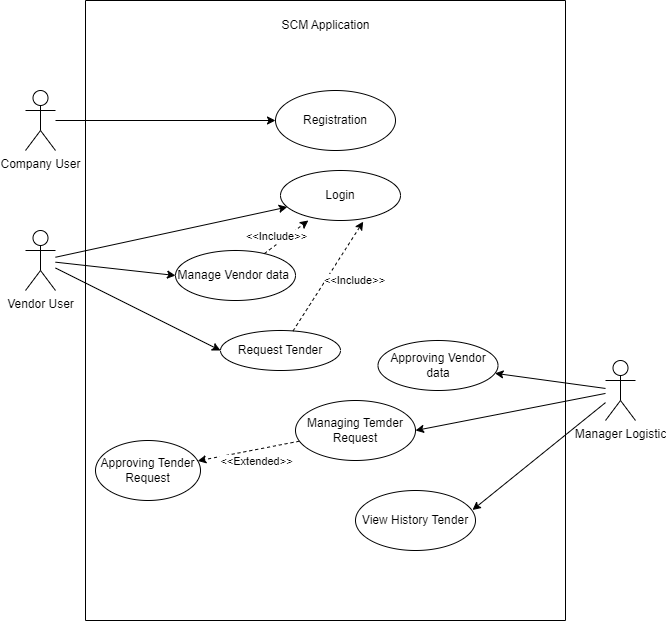

The diagram above was exported from draw.io. Its source (the exported page's mxGraphModel, read from the mxfile embedded in the PNG):
<mxGraphModel dx="1313" dy="696" grid="1" gridSize="10" guides="1" tooltips="1" connect="1" arrows="1" fold="1" page="1" pageScale="1" pageWidth="850" pageHeight="1100" math="0" shadow="0">
  <root>
    <mxCell id="0" />
    <mxCell id="1" parent="0" />
    <mxCell id="oEBtpxiMcQ0hFPWkXdTf-11" style="rounded=0;orthogonalLoop=1;jettySize=auto;html=1;" edge="1" parent="1" source="oEBtpxiMcQ0hFPWkXdTf-1" target="oEBtpxiMcQ0hFPWkXdTf-10">
      <mxGeometry relative="1" as="geometry" />
    </mxCell>
    <mxCell id="oEBtpxiMcQ0hFPWkXdTf-13" style="rounded=0;orthogonalLoop=1;jettySize=auto;html=1;entryX=0;entryY=0.5;entryDx=0;entryDy=0;" edge="1" parent="1" source="oEBtpxiMcQ0hFPWkXdTf-1" target="oEBtpxiMcQ0hFPWkXdTf-12">
      <mxGeometry relative="1" as="geometry" />
    </mxCell>
    <mxCell id="oEBtpxiMcQ0hFPWkXdTf-19" style="rounded=0;orthogonalLoop=1;jettySize=auto;html=1;entryX=0;entryY=0.5;entryDx=0;entryDy=0;" edge="1" parent="1" source="oEBtpxiMcQ0hFPWkXdTf-1" target="oEBtpxiMcQ0hFPWkXdTf-18">
      <mxGeometry relative="1" as="geometry" />
    </mxCell>
    <mxCell id="oEBtpxiMcQ0hFPWkXdTf-1" value="Vendor User" style="shape=umlActor;verticalLabelPosition=bottom;verticalAlign=top;html=1;outlineConnect=0;" vertex="1" parent="1">
      <mxGeometry x="110" y="270" width="30" height="60" as="geometry" />
    </mxCell>
    <mxCell id="oEBtpxiMcQ0hFPWkXdTf-8" value="" style="swimlane;startSize=0;" vertex="1" parent="1">
      <mxGeometry x="170" y="40" width="480" height="620" as="geometry" />
    </mxCell>
    <mxCell id="oEBtpxiMcQ0hFPWkXdTf-3" value="SCM Application" style="text;html=1;strokeColor=none;fillColor=none;align=center;verticalAlign=middle;whiteSpace=wrap;rounded=0;" vertex="1" parent="oEBtpxiMcQ0hFPWkXdTf-8">
      <mxGeometry x="187.5" y="10" width="105" height="30" as="geometry" />
    </mxCell>
    <mxCell id="oEBtpxiMcQ0hFPWkXdTf-7" value="Registration" style="ellipse;whiteSpace=wrap;html=1;" vertex="1" parent="oEBtpxiMcQ0hFPWkXdTf-8">
      <mxGeometry x="190" y="90" width="120" height="60" as="geometry" />
    </mxCell>
    <mxCell id="oEBtpxiMcQ0hFPWkXdTf-10" value="Login" style="ellipse;whiteSpace=wrap;html=1;" vertex="1" parent="oEBtpxiMcQ0hFPWkXdTf-8">
      <mxGeometry x="195" y="170" width="120" height="50" as="geometry" />
    </mxCell>
    <mxCell id="oEBtpxiMcQ0hFPWkXdTf-12" value="Manage Vendor data&amp;nbsp;" style="ellipse;whiteSpace=wrap;html=1;" vertex="1" parent="oEBtpxiMcQ0hFPWkXdTf-8">
      <mxGeometry x="90" y="250" width="120" height="50" as="geometry" />
    </mxCell>
    <mxCell id="oEBtpxiMcQ0hFPWkXdTf-14" style="rounded=0;orthogonalLoop=1;jettySize=auto;html=1;entryX=0.232;entryY=1;entryDx=0;entryDy=0;entryPerimeter=0;dashed=1;" edge="1" parent="oEBtpxiMcQ0hFPWkXdTf-8" source="oEBtpxiMcQ0hFPWkXdTf-12" target="oEBtpxiMcQ0hFPWkXdTf-10">
      <mxGeometry relative="1" as="geometry" />
    </mxCell>
    <mxCell id="oEBtpxiMcQ0hFPWkXdTf-15" value="&amp;lt;&amp;lt;Include&amp;gt;&amp;gt;" style="edgeLabel;html=1;align=center;verticalAlign=middle;resizable=0;points=[];" vertex="1" connectable="0" parent="oEBtpxiMcQ0hFPWkXdTf-14">
      <mxGeometry x="0.0978" y="2" relative="1" as="geometry">
        <mxPoint x="-11" y="2" as="offset" />
      </mxGeometry>
    </mxCell>
    <mxCell id="oEBtpxiMcQ0hFPWkXdTf-18" value="Request Tender" style="ellipse;whiteSpace=wrap;html=1;" vertex="1" parent="oEBtpxiMcQ0hFPWkXdTf-8">
      <mxGeometry x="135" y="330" width="120" height="40" as="geometry" />
    </mxCell>
    <mxCell id="oEBtpxiMcQ0hFPWkXdTf-23" style="rounded=0;orthogonalLoop=1;jettySize=auto;html=1;entryX=0.689;entryY=1.023;entryDx=0;entryDy=0;entryPerimeter=0;dashed=1;" edge="1" parent="oEBtpxiMcQ0hFPWkXdTf-8" source="oEBtpxiMcQ0hFPWkXdTf-18" target="oEBtpxiMcQ0hFPWkXdTf-10">
      <mxGeometry relative="1" as="geometry" />
    </mxCell>
    <mxCell id="oEBtpxiMcQ0hFPWkXdTf-25" value="&amp;lt;&amp;lt;Include&amp;gt;&amp;gt;" style="edgeLabel;html=1;align=center;verticalAlign=middle;resizable=0;points=[];" vertex="1" connectable="0" parent="oEBtpxiMcQ0hFPWkXdTf-23">
      <mxGeometry x="0.0878" y="-1" relative="1" as="geometry">
        <mxPoint x="22" y="8" as="offset" />
      </mxGeometry>
    </mxCell>
    <mxCell id="oEBtpxiMcQ0hFPWkXdTf-32" value="Approving Vendor data" style="ellipse;whiteSpace=wrap;html=1;" vertex="1" parent="oEBtpxiMcQ0hFPWkXdTf-8">
      <mxGeometry x="292.5" y="340" width="120" height="50" as="geometry" />
    </mxCell>
    <mxCell id="oEBtpxiMcQ0hFPWkXdTf-37" value="" style="rounded=0;orthogonalLoop=1;jettySize=auto;html=1;dashed=1;" edge="1" parent="oEBtpxiMcQ0hFPWkXdTf-8" source="oEBtpxiMcQ0hFPWkXdTf-34" target="oEBtpxiMcQ0hFPWkXdTf-36">
      <mxGeometry relative="1" as="geometry" />
    </mxCell>
    <mxCell id="oEBtpxiMcQ0hFPWkXdTf-38" value="&amp;lt;&amp;lt;Extended&amp;gt;&amp;gt;" style="edgeLabel;html=1;align=center;verticalAlign=middle;resizable=0;points=[];" vertex="1" connectable="0" parent="oEBtpxiMcQ0hFPWkXdTf-37">
      <mxGeometry x="0.2475" y="1" relative="1" as="geometry">
        <mxPoint x="20" y="6" as="offset" />
      </mxGeometry>
    </mxCell>
    <mxCell id="oEBtpxiMcQ0hFPWkXdTf-34" value="Managing Temder Request" style="ellipse;whiteSpace=wrap;html=1;" vertex="1" parent="oEBtpxiMcQ0hFPWkXdTf-8">
      <mxGeometry x="210" y="400" width="120" height="60" as="geometry" />
    </mxCell>
    <mxCell id="oEBtpxiMcQ0hFPWkXdTf-36" value="Approving Tender Request" style="ellipse;whiteSpace=wrap;html=1;" vertex="1" parent="oEBtpxiMcQ0hFPWkXdTf-8">
      <mxGeometry x="10" y="440" width="105" height="60" as="geometry" />
    </mxCell>
    <mxCell id="oEBtpxiMcQ0hFPWkXdTf-39" value="View History Tender" style="ellipse;whiteSpace=wrap;html=1;" vertex="1" parent="oEBtpxiMcQ0hFPWkXdTf-8">
      <mxGeometry x="270" y="490" width="120" height="60" as="geometry" />
    </mxCell>
    <mxCell id="oEBtpxiMcQ0hFPWkXdTf-28" style="edgeStyle=orthogonalEdgeStyle;rounded=0;orthogonalLoop=1;jettySize=auto;html=1;" edge="1" parent="1" source="oEBtpxiMcQ0hFPWkXdTf-27" target="oEBtpxiMcQ0hFPWkXdTf-7">
      <mxGeometry relative="1" as="geometry" />
    </mxCell>
    <mxCell id="oEBtpxiMcQ0hFPWkXdTf-27" value="Company User" style="shape=umlActor;verticalLabelPosition=bottom;verticalAlign=top;html=1;outlineConnect=0;" vertex="1" parent="1">
      <mxGeometry x="110" y="130" width="30" height="60" as="geometry" />
    </mxCell>
    <mxCell id="oEBtpxiMcQ0hFPWkXdTf-33" style="rounded=0;orthogonalLoop=1;jettySize=auto;html=1;" edge="1" parent="1" source="oEBtpxiMcQ0hFPWkXdTf-29" target="oEBtpxiMcQ0hFPWkXdTf-32">
      <mxGeometry relative="1" as="geometry" />
    </mxCell>
    <mxCell id="oEBtpxiMcQ0hFPWkXdTf-35" style="rounded=0;orthogonalLoop=1;jettySize=auto;html=1;entryX=1;entryY=0.5;entryDx=0;entryDy=0;" edge="1" parent="1" source="oEBtpxiMcQ0hFPWkXdTf-29" target="oEBtpxiMcQ0hFPWkXdTf-34">
      <mxGeometry relative="1" as="geometry" />
    </mxCell>
    <mxCell id="oEBtpxiMcQ0hFPWkXdTf-29" value="Manager Logistic" style="shape=umlActor;verticalLabelPosition=bottom;verticalAlign=top;html=1;outlineConnect=0;" vertex="1" parent="1">
      <mxGeometry x="690" y="400" width="30" height="60" as="geometry" />
    </mxCell>
    <mxCell id="oEBtpxiMcQ0hFPWkXdTf-40" style="rounded=0;orthogonalLoop=1;jettySize=auto;html=1;entryX=0.975;entryY=0.325;entryDx=0;entryDy=0;entryPerimeter=0;" edge="1" parent="1" source="oEBtpxiMcQ0hFPWkXdTf-29" target="oEBtpxiMcQ0hFPWkXdTf-39">
      <mxGeometry relative="1" as="geometry" />
    </mxCell>
  </root>
</mxGraphModel>